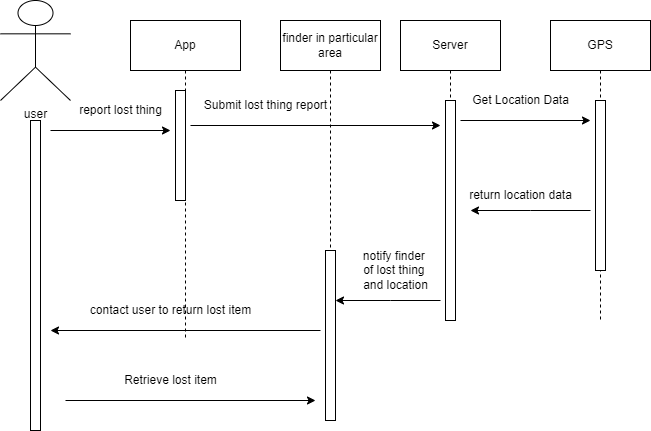

The diagram above was exported from draw.io. Its source (the exported page's mxGraphModel, read from the mxfile embedded in the PNG):
<mxGraphModel dx="880" dy="484" grid="1" gridSize="10" guides="1" tooltips="1" connect="1" arrows="1" fold="1" page="1" pageScale="1" pageWidth="850" pageHeight="1100" math="0" shadow="0">
  <root>
    <mxCell id="0" />
    <mxCell id="1" parent="0" />
    <mxCell id="aM9ryv3xv72pqoxQDRHE-1" value="App" style="shape=umlLifeline;perimeter=lifelinePerimeter;whiteSpace=wrap;html=1;container=0;dropTarget=0;collapsible=0;recursiveResize=0;outlineConnect=0;portConstraint=eastwest;newEdgeStyle={&quot;edgeStyle&quot;:&quot;elbowEdgeStyle&quot;,&quot;elbow&quot;:&quot;vertical&quot;,&quot;curved&quot;:0,&quot;rounded&quot;:0};size=50;" parent="1" vertex="1">
      <mxGeometry x="220" y="70" width="110" height="320" as="geometry" />
    </mxCell>
    <mxCell id="aM9ryv3xv72pqoxQDRHE-2" value="" style="html=1;points=[];perimeter=orthogonalPerimeter;outlineConnect=0;targetShapes=umlLifeline;portConstraint=eastwest;newEdgeStyle={&quot;edgeStyle&quot;:&quot;elbowEdgeStyle&quot;,&quot;elbow&quot;:&quot;vertical&quot;,&quot;curved&quot;:0,&quot;rounded&quot;:0};" parent="aM9ryv3xv72pqoxQDRHE-1" vertex="1">
      <mxGeometry x="45" y="70" width="10" height="110" as="geometry" />
    </mxCell>
    <mxCell id="aM9ryv3xv72pqoxQDRHE-5" value="Server" style="shape=umlLifeline;perimeter=lifelinePerimeter;whiteSpace=wrap;html=1;container=0;dropTarget=0;collapsible=0;recursiveResize=0;outlineConnect=0;portConstraint=eastwest;newEdgeStyle={&quot;edgeStyle&quot;:&quot;elbowEdgeStyle&quot;,&quot;elbow&quot;:&quot;vertical&quot;,&quot;curved&quot;:0,&quot;rounded&quot;:0};size=50;" parent="1" vertex="1">
      <mxGeometry x="490" y="70" width="100" height="300" as="geometry" />
    </mxCell>
    <mxCell id="aM9ryv3xv72pqoxQDRHE-6" value="" style="html=1;points=[];perimeter=orthogonalPerimeter;outlineConnect=0;targetShapes=umlLifeline;portConstraint=eastwest;newEdgeStyle={&quot;edgeStyle&quot;:&quot;elbowEdgeStyle&quot;,&quot;elbow&quot;:&quot;vertical&quot;,&quot;curved&quot;:0,&quot;rounded&quot;:0};" parent="aM9ryv3xv72pqoxQDRHE-5" vertex="1">
      <mxGeometry x="45" y="80" width="10" height="220" as="geometry" />
    </mxCell>
    <mxCell id="G1d_8QE9PlXJyZofdjYz-1" value="user" style="shape=umlActor;verticalLabelPosition=bottom;verticalAlign=top;html=1;outlineConnect=0;" vertex="1" parent="1">
      <mxGeometry x="90" y="50" width="70" height="100" as="geometry" />
    </mxCell>
    <mxCell id="G1d_8QE9PlXJyZofdjYz-3" value="" style="html=1;points=[];perimeter=orthogonalPerimeter;outlineConnect=0;targetShapes=umlLifeline;portConstraint=eastwest;newEdgeStyle={&quot;edgeStyle&quot;:&quot;elbowEdgeStyle&quot;,&quot;elbow&quot;:&quot;vertical&quot;,&quot;curved&quot;:0,&quot;rounded&quot;:0};" vertex="1" parent="1">
      <mxGeometry x="120" y="170" width="10" height="310" as="geometry" />
    </mxCell>
    <mxCell id="G1d_8QE9PlXJyZofdjYz-4" value="GPS" style="shape=umlLifeline;perimeter=lifelinePerimeter;whiteSpace=wrap;html=1;container=0;dropTarget=0;collapsible=0;recursiveResize=0;outlineConnect=0;portConstraint=eastwest;newEdgeStyle={&quot;edgeStyle&quot;:&quot;elbowEdgeStyle&quot;,&quot;elbow&quot;:&quot;vertical&quot;,&quot;curved&quot;:0,&quot;rounded&quot;:0};size=50;" vertex="1" parent="1">
      <mxGeometry x="640" y="70" width="100" height="300" as="geometry" />
    </mxCell>
    <mxCell id="G1d_8QE9PlXJyZofdjYz-5" value="" style="html=1;points=[];perimeter=orthogonalPerimeter;outlineConnect=0;targetShapes=umlLifeline;portConstraint=eastwest;newEdgeStyle={&quot;edgeStyle&quot;:&quot;elbowEdgeStyle&quot;,&quot;elbow&quot;:&quot;vertical&quot;,&quot;curved&quot;:0,&quot;rounded&quot;:0};" vertex="1" parent="G1d_8QE9PlXJyZofdjYz-4">
      <mxGeometry x="45" y="80" width="10" height="170" as="geometry" />
    </mxCell>
    <mxCell id="G1d_8QE9PlXJyZofdjYz-6" value="" style="endArrow=classic;html=1;rounded=0;" edge="1" parent="1">
      <mxGeometry width="50" height="50" relative="1" as="geometry">
        <mxPoint x="140" y="180" as="sourcePoint" />
        <mxPoint x="260" y="180" as="targetPoint" />
      </mxGeometry>
    </mxCell>
    <mxCell id="G1d_8QE9PlXJyZofdjYz-7" value="report lost thing" style="text;html=1;align=center;verticalAlign=middle;resizable=0;points=[];autosize=1;strokeColor=none;fillColor=none;" vertex="1" parent="1">
      <mxGeometry x="155" y="145" width="110" height="30" as="geometry" />
    </mxCell>
    <mxCell id="G1d_8QE9PlXJyZofdjYz-8" value="" style="endArrow=classic;html=1;rounded=0;" edge="1" parent="1">
      <mxGeometry width="50" height="50" relative="1" as="geometry">
        <mxPoint x="280" y="175" as="sourcePoint" />
        <mxPoint x="530" y="175" as="targetPoint" />
      </mxGeometry>
    </mxCell>
    <mxCell id="G1d_8QE9PlXJyZofdjYz-9" value="Submit lost thing report" style="text;html=1;align=center;verticalAlign=middle;resizable=0;points=[];autosize=1;strokeColor=none;fillColor=none;" vertex="1" parent="1">
      <mxGeometry x="280" y="140" width="150" height="30" as="geometry" />
    </mxCell>
    <mxCell id="G1d_8QE9PlXJyZofdjYz-12" value="" style="endArrow=classic;html=1;rounded=0;" edge="1" parent="1">
      <mxGeometry width="50" height="50" relative="1" as="geometry">
        <mxPoint x="680" y="260" as="sourcePoint" />
        <mxPoint x="560" y="260" as="targetPoint" />
        <Array as="points">
          <mxPoint x="620" y="260" />
        </Array>
      </mxGeometry>
    </mxCell>
    <mxCell id="G1d_8QE9PlXJyZofdjYz-13" value="return location data" style="text;html=1;align=center;verticalAlign=middle;resizable=0;points=[];autosize=1;strokeColor=none;fillColor=none;" vertex="1" parent="1">
      <mxGeometry x="545" y="230" width="130" height="30" as="geometry" />
    </mxCell>
    <mxCell id="G1d_8QE9PlXJyZofdjYz-15" value="" style="endArrow=classic;html=1;rounded=0;" edge="1" parent="1">
      <mxGeometry width="50" height="50" relative="1" as="geometry">
        <mxPoint x="550" y="170" as="sourcePoint" />
        <mxPoint x="680" y="170" as="targetPoint" />
        <Array as="points" />
      </mxGeometry>
    </mxCell>
    <mxCell id="G1d_8QE9PlXJyZofdjYz-11" value="Get Location Data" style="text;html=1;align=center;verticalAlign=middle;resizable=0;points=[];autosize=1;strokeColor=none;fillColor=none;" vertex="1" parent="1">
      <mxGeometry x="550" y="135" width="120" height="30" as="geometry" />
    </mxCell>
    <mxCell id="G1d_8QE9PlXJyZofdjYz-16" value="finder in particular area" style="shape=umlLifeline;perimeter=lifelinePerimeter;whiteSpace=wrap;html=1;container=0;dropTarget=0;collapsible=0;recursiveResize=0;outlineConnect=0;portConstraint=eastwest;newEdgeStyle={&quot;edgeStyle&quot;:&quot;elbowEdgeStyle&quot;,&quot;elbow&quot;:&quot;vertical&quot;,&quot;curved&quot;:0,&quot;rounded&quot;:0};size=50;" vertex="1" parent="1">
      <mxGeometry x="370" y="70" width="100" height="400" as="geometry" />
    </mxCell>
    <mxCell id="G1d_8QE9PlXJyZofdjYz-17" value="" style="html=1;points=[];perimeter=orthogonalPerimeter;outlineConnect=0;targetShapes=umlLifeline;portConstraint=eastwest;newEdgeStyle={&quot;edgeStyle&quot;:&quot;elbowEdgeStyle&quot;,&quot;elbow&quot;:&quot;vertical&quot;,&quot;curved&quot;:0,&quot;rounded&quot;:0};" vertex="1" parent="G1d_8QE9PlXJyZofdjYz-16">
      <mxGeometry x="45" y="230" width="10" height="170" as="geometry" />
    </mxCell>
    <mxCell id="G1d_8QE9PlXJyZofdjYz-19" value="notify finder&amp;nbsp;&lt;br&gt;of lost thing&amp;nbsp;&lt;br&gt;and location" style="text;html=1;align=center;verticalAlign=middle;resizable=0;points=[];autosize=1;strokeColor=none;fillColor=none;" vertex="1" parent="1">
      <mxGeometry x="440" y="290" width="90" height="60" as="geometry" />
    </mxCell>
    <mxCell id="G1d_8QE9PlXJyZofdjYz-20" value="" style="endArrow=classic;html=1;rounded=0;" edge="1" parent="1">
      <mxGeometry width="50" height="50" relative="1" as="geometry">
        <mxPoint x="530" y="350" as="sourcePoint" />
        <mxPoint x="425" y="350" as="targetPoint" />
        <Array as="points">
          <mxPoint x="480" y="350" />
        </Array>
      </mxGeometry>
    </mxCell>
    <mxCell id="G1d_8QE9PlXJyZofdjYz-21" value="" style="endArrow=classic;html=1;rounded=0;" edge="1" parent="1">
      <mxGeometry width="50" height="50" relative="1" as="geometry">
        <mxPoint x="410" y="380" as="sourcePoint" />
        <mxPoint x="140" y="380" as="targetPoint" />
        <Array as="points">
          <mxPoint x="275" y="380" />
        </Array>
      </mxGeometry>
    </mxCell>
    <mxCell id="G1d_8QE9PlXJyZofdjYz-22" value="contact user to return lost item" style="text;html=1;align=center;verticalAlign=middle;resizable=0;points=[];autosize=1;strokeColor=none;fillColor=none;" vertex="1" parent="1">
      <mxGeometry x="170" y="345" width="180" height="30" as="geometry" />
    </mxCell>
    <mxCell id="G1d_8QE9PlXJyZofdjYz-23" value="" style="endArrow=classic;html=1;rounded=0;" edge="1" parent="1">
      <mxGeometry width="50" height="50" relative="1" as="geometry">
        <mxPoint x="155" y="450" as="sourcePoint" />
        <mxPoint x="405" y="450" as="targetPoint" />
      </mxGeometry>
    </mxCell>
    <mxCell id="G1d_8QE9PlXJyZofdjYz-24" value="Retrieve lost item" style="text;html=1;align=center;verticalAlign=middle;resizable=0;points=[];autosize=1;strokeColor=none;fillColor=none;" vertex="1" parent="1">
      <mxGeometry x="200" y="415" width="120" height="30" as="geometry" />
    </mxCell>
  </root>
</mxGraphModel>